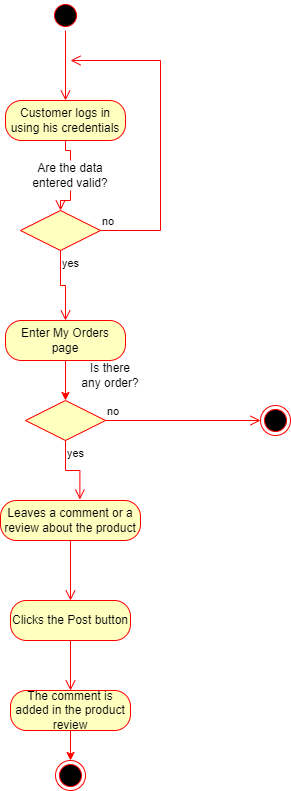

The diagram above was exported from draw.io. Its source (the exported page's mxGraphModel, read from the mxfile embedded in the PNG):
<mxGraphModel dx="868" dy="450" grid="1" gridSize="10" guides="1" tooltips="1" connect="1" arrows="1" fold="1" page="1" pageScale="1" pageWidth="850" pageHeight="1100" math="0" shadow="0">
  <root>
    <mxCell id="0" />
    <mxCell id="1" parent="0" />
    <mxCell id="Bh4QB_90RXcNHb27Ajzw-1" value="" style="ellipse;html=1;shape=startState;fillColor=#000000;strokeColor=#ff0000;" vertex="1" parent="1">
      <mxGeometry x="410" y="10" width="30" height="30" as="geometry" />
    </mxCell>
    <mxCell id="Bh4QB_90RXcNHb27Ajzw-2" value="" style="edgeStyle=orthogonalEdgeStyle;html=1;verticalAlign=bottom;endArrow=open;endSize=8;strokeColor=#ff0000;rounded=0;entryX=0.5;entryY=0;entryDx=0;entryDy=0;" edge="1" source="Bh4QB_90RXcNHb27Ajzw-1" parent="1" target="Bh4QB_90RXcNHb27Ajzw-3">
      <mxGeometry relative="1" as="geometry">
        <mxPoint x="425" y="100" as="targetPoint" />
      </mxGeometry>
    </mxCell>
    <mxCell id="Bh4QB_90RXcNHb27Ajzw-3" value="Customer logs in using his credentials" style="rounded=1;whiteSpace=wrap;html=1;arcSize=40;fontColor=#000000;fillColor=#ffffc0;strokeColor=#ff0000;" vertex="1" parent="1">
      <mxGeometry x="365" y="110" width="120" height="40" as="geometry" />
    </mxCell>
    <mxCell id="Bh4QB_90RXcNHb27Ajzw-4" value="" style="edgeStyle=orthogonalEdgeStyle;html=1;verticalAlign=bottom;endArrow=open;endSize=8;strokeColor=#ff0000;rounded=0;entryX=0.5;entryY=0;entryDx=0;entryDy=0;startArrow=none;" edge="1" source="Bh4QB_90RXcNHb27Ajzw-8" parent="1" target="Bh4QB_90RXcNHb27Ajzw-5">
      <mxGeometry relative="1" as="geometry">
        <mxPoint x="425" y="210" as="targetPoint" />
      </mxGeometry>
    </mxCell>
    <mxCell id="Bh4QB_90RXcNHb27Ajzw-5" value="" style="rhombus;whiteSpace=wrap;html=1;fillColor=#ffffc0;strokeColor=#ff0000;" vertex="1" parent="1">
      <mxGeometry x="380" y="220" width="80" height="40" as="geometry" />
    </mxCell>
    <mxCell id="Bh4QB_90RXcNHb27Ajzw-6" value="no" style="edgeStyle=orthogonalEdgeStyle;html=1;align=left;verticalAlign=bottom;endArrow=open;endSize=8;strokeColor=#ff0000;rounded=0;" edge="1" source="Bh4QB_90RXcNHb27Ajzw-5" parent="1">
      <mxGeometry x="-1" relative="1" as="geometry">
        <mxPoint x="430" y="70" as="targetPoint" />
        <Array as="points">
          <mxPoint x="520" y="240" />
        </Array>
      </mxGeometry>
    </mxCell>
    <mxCell id="Bh4QB_90RXcNHb27Ajzw-7" value="yes" style="edgeStyle=orthogonalEdgeStyle;html=1;align=left;verticalAlign=top;endArrow=open;endSize=8;strokeColor=#ff0000;rounded=0;entryX=0.5;entryY=0;entryDx=0;entryDy=0;" edge="1" source="Bh4QB_90RXcNHb27Ajzw-5" parent="1" target="Bh4QB_90RXcNHb27Ajzw-10">
      <mxGeometry x="-1" relative="1" as="geometry">
        <mxPoint x="420" y="320" as="targetPoint" />
      </mxGeometry>
    </mxCell>
    <mxCell id="Bh4QB_90RXcNHb27Ajzw-8" value="Are the data entered valid?" style="text;html=1;strokeColor=none;fillColor=none;align=center;verticalAlign=middle;whiteSpace=wrap;rounded=0;" vertex="1" parent="1">
      <mxGeometry x="380" y="170" width="100" height="30" as="geometry" />
    </mxCell>
    <mxCell id="Bh4QB_90RXcNHb27Ajzw-9" value="" style="edgeStyle=orthogonalEdgeStyle;html=1;verticalAlign=bottom;endArrow=none;endSize=8;strokeColor=#ff0000;rounded=0;entryX=0.5;entryY=0;entryDx=0;entryDy=0;" edge="1" parent="1" source="Bh4QB_90RXcNHb27Ajzw-3" target="Bh4QB_90RXcNHb27Ajzw-8">
      <mxGeometry relative="1" as="geometry">
        <mxPoint x="420" y="220" as="targetPoint" />
        <mxPoint x="425" y="150" as="sourcePoint" />
      </mxGeometry>
    </mxCell>
    <mxCell id="Bh4QB_90RXcNHb27Ajzw-16" style="edgeStyle=orthogonalEdgeStyle;rounded=0;orthogonalLoop=1;jettySize=auto;html=1;exitX=0.5;exitY=1;exitDx=0;exitDy=0;entryX=0.5;entryY=0;entryDx=0;entryDy=0;strokeColor=#FF0000;" edge="1" parent="1" source="Bh4QB_90RXcNHb27Ajzw-10" target="Bh4QB_90RXcNHb27Ajzw-12">
      <mxGeometry relative="1" as="geometry" />
    </mxCell>
    <mxCell id="Bh4QB_90RXcNHb27Ajzw-10" value="Enter My Orders page" style="rounded=1;whiteSpace=wrap;html=1;arcSize=40;fontColor=#000000;fillColor=#ffffc0;strokeColor=#ff0000;" vertex="1" parent="1">
      <mxGeometry x="365" y="330" width="120" height="40" as="geometry" />
    </mxCell>
    <mxCell id="Bh4QB_90RXcNHb27Ajzw-12" value="" style="rhombus;whiteSpace=wrap;html=1;fillColor=#ffffc0;strokeColor=#ff0000;" vertex="1" parent="1">
      <mxGeometry x="385" y="410" width="80" height="40" as="geometry" />
    </mxCell>
    <mxCell id="Bh4QB_90RXcNHb27Ajzw-13" value="no" style="edgeStyle=orthogonalEdgeStyle;html=1;align=left;verticalAlign=bottom;endArrow=open;endSize=8;strokeColor=#ff0000;rounded=0;entryX=0;entryY=0.5;entryDx=0;entryDy=0;" edge="1" source="Bh4QB_90RXcNHb27Ajzw-12" parent="1" target="Bh4QB_90RXcNHb27Ajzw-17">
      <mxGeometry x="-1" relative="1" as="geometry">
        <mxPoint x="570" y="420" as="targetPoint" />
      </mxGeometry>
    </mxCell>
    <mxCell id="Bh4QB_90RXcNHb27Ajzw-14" value="yes" style="edgeStyle=orthogonalEdgeStyle;html=1;align=left;verticalAlign=top;endArrow=open;endSize=8;strokeColor=#ff0000;rounded=0;entryX=0.567;entryY=-0.025;entryDx=0;entryDy=0;entryPerimeter=0;" edge="1" source="Bh4QB_90RXcNHb27Ajzw-12" parent="1" target="Bh4QB_90RXcNHb27Ajzw-18">
      <mxGeometry x="-1" relative="1" as="geometry">
        <mxPoint x="430" y="500" as="targetPoint" />
      </mxGeometry>
    </mxCell>
    <mxCell id="Bh4QB_90RXcNHb27Ajzw-15" value="Is there any order?" style="text;html=1;strokeColor=none;fillColor=none;align=center;verticalAlign=middle;whiteSpace=wrap;rounded=0;" vertex="1" parent="1">
      <mxGeometry x="440" y="370" width="60" height="30" as="geometry" />
    </mxCell>
    <mxCell id="Bh4QB_90RXcNHb27Ajzw-17" value="" style="ellipse;html=1;shape=endState;fillColor=#000000;strokeColor=#ff0000;" vertex="1" parent="1">
      <mxGeometry x="620" y="415" width="30" height="30" as="geometry" />
    </mxCell>
    <mxCell id="Bh4QB_90RXcNHb27Ajzw-18" value="Leaves a comment or a review about the product" style="rounded=1;whiteSpace=wrap;html=1;arcSize=40;fontColor=#000000;fillColor=#ffffc0;strokeColor=#ff0000;" vertex="1" parent="1">
      <mxGeometry x="360" y="510" width="140" height="40" as="geometry" />
    </mxCell>
    <mxCell id="Bh4QB_90RXcNHb27Ajzw-19" value="" style="edgeStyle=orthogonalEdgeStyle;html=1;verticalAlign=bottom;endArrow=open;endSize=8;strokeColor=#ff0000;rounded=0;entryX=0.5;entryY=0;entryDx=0;entryDy=0;" edge="1" source="Bh4QB_90RXcNHb27Ajzw-18" parent="1" target="Bh4QB_90RXcNHb27Ajzw-20">
      <mxGeometry relative="1" as="geometry">
        <mxPoint x="430" y="600" as="targetPoint" />
      </mxGeometry>
    </mxCell>
    <mxCell id="Bh4QB_90RXcNHb27Ajzw-20" value="Clicks the Post button" style="rounded=1;whiteSpace=wrap;html=1;arcSize=40;fontColor=#000000;fillColor=#ffffc0;strokeColor=#ff0000;" vertex="1" parent="1">
      <mxGeometry x="370" y="610" width="120" height="40" as="geometry" />
    </mxCell>
    <mxCell id="Bh4QB_90RXcNHb27Ajzw-21" value="" style="edgeStyle=orthogonalEdgeStyle;html=1;verticalAlign=bottom;endArrow=open;endSize=8;strokeColor=#ff0000;rounded=0;entryX=0.5;entryY=0;entryDx=0;entryDy=0;" edge="1" source="Bh4QB_90RXcNHb27Ajzw-20" parent="1" target="Bh4QB_90RXcNHb27Ajzw-22">
      <mxGeometry relative="1" as="geometry">
        <mxPoint x="430" y="690" as="targetPoint" />
      </mxGeometry>
    </mxCell>
    <mxCell id="Bh4QB_90RXcNHb27Ajzw-25" style="edgeStyle=orthogonalEdgeStyle;rounded=0;orthogonalLoop=1;jettySize=auto;html=1;exitX=0.5;exitY=1;exitDx=0;exitDy=0;entryX=0.5;entryY=0;entryDx=0;entryDy=0;strokeColor=#FF0000;" edge="1" parent="1" source="Bh4QB_90RXcNHb27Ajzw-22" target="Bh4QB_90RXcNHb27Ajzw-24">
      <mxGeometry relative="1" as="geometry" />
    </mxCell>
    <mxCell id="Bh4QB_90RXcNHb27Ajzw-22" value="The comment is added in the product review" style="rounded=1;whiteSpace=wrap;html=1;arcSize=40;fontColor=#000000;fillColor=#ffffc0;strokeColor=#ff0000;" vertex="1" parent="1">
      <mxGeometry x="370" y="700" width="120" height="40" as="geometry" />
    </mxCell>
    <mxCell id="Bh4QB_90RXcNHb27Ajzw-24" value="" style="ellipse;html=1;shape=endState;fillColor=#000000;strokeColor=#ff0000;" vertex="1" parent="1">
      <mxGeometry x="415" y="770" width="30" height="30" as="geometry" />
    </mxCell>
  </root>
</mxGraphModel>